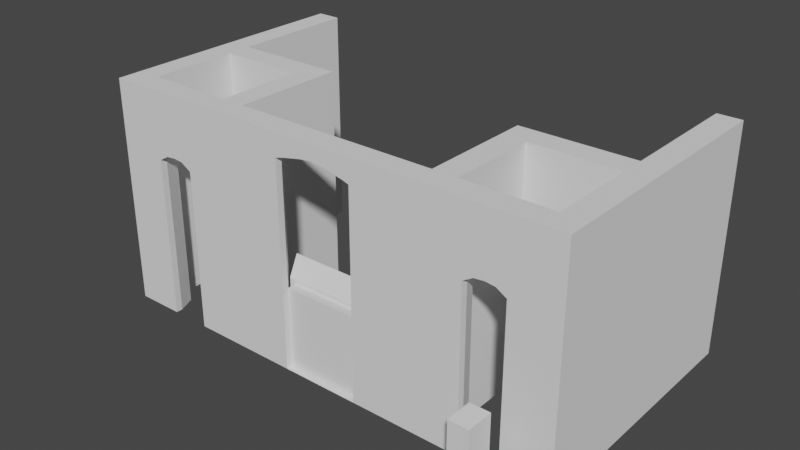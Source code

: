 # Source: Capela.blend  (saved by Blender 2.80.48; exported with 4.5.12 LTS)
import bpy
from mathutils import Matrix  # noqa: F401  (used for matrix-valued properties, if any)

bpy.ops.wm.read_factory_settings(use_empty=True)
scene = bpy.context.scene
scene.name = 'Scene'

# ---- collections
col_collection = bpy.data.collections.new('Collection'); scene.collection.children.link(col_collection)
col_portas = bpy.data.collections.new('POrtas'); scene.collection.children.link(col_portas)

# ---- world
world_world = bpy.data.worlds.new('World'); scene.world = world_world
world_world.use_nodes = True; world_world.node_tree.nodes.clear()
_N = world_world.node_tree.nodes; _L = world_world.node_tree.links
n0 = _N.new('ShaderNodeOutputWorld'); n0.name = 'World Output'; n0.location = (300, 300)
n1 = _N.new('ShaderNodeBackground'); n1.name = 'Background'; n1.location = (10, 300)
n1.inputs[0].default_value = (0.05088, 0.05088, 0.05088, 1.0)
_L.new(n1.outputs[0], n0.inputs[0])
n0.is_active_output = True
world_world.color = (0.05088, 0.05088, 0.05088)
world_world.use_sun_shadow = False
world_world.sun_shadow_jitter_overblur = 0.0

# ---- meshes
me_cube = bpy.data.meshes.new('Cube')
me_cube.from_pydata([(0.9974, 0.0, -0.7921), (2.558, 0.0, -0.7921), (2.558, 0.6, -0.7921), (0.0, 0.6, -0.7921), (0.0, 0.0, -0.7921), (2.558, 0.0, 4.227), (0.9974, 0.0, 4.338), (1.409, 0.6, 4.472), (2.558, 0.6, 4.227), (0.0, 0.6, 4.675), (0.0, 0.0, 4.542), (3.158, 0.0, -0.7921), (3.158, 0.6, -0.7921), (3.158, 0.0, 4.227), (3.458, 0.0, -0.7921), (3.458, 0.6, -0.7921), (3.458, 0.0, 4.227), (3.458, 0.6, 4.227), (3.758, 0.0, -0.7921), (3.575, 0.6, -0.7921), (3.758, 0.0, 3.227), (4.258, 0.6, 3.537), (4.758, 0.0, -0.7921), (4.938, 0.6, -0.7921), (4.758, 0.0, 3.227), (4.938, 0.6, 3.358), (5.058, 0.0, -0.7921), (5.058, 0.6, -0.7921), (5.058, 0.0, 4.227), (5.058, 0.6, 4.227), (5.358, 0.0, -0.7921), (5.358, 0.6, -0.7921), (5.358, 0.0, 4.227), (5.358, 0.6, 4.227), (5.958, 0.0, -0.7921), (5.958, 0.6, -0.7921), (5.958, 0.0, 4.227), (5.958, 0.6, 4.227), (5.358, 1.2, 4.227), (5.958, 1.2, 4.227), (5.958, 2.2, 4.227), (5.358, 2.8, 4.227), (5.358, 3.4, 4.227), (3.458, 2.8, 4.227), (3.158, 2.8, 4.227), (3.158, 3.4, 4.227), (3.158, 2.2, 4.227), (2.558, 2.2, 4.227), (3.158, 1.2, 4.227), (2.558, 1.2, 4.227), (5.358, 1.2, -0.7921), (5.958, 1.2, -0.7921), (5.358, 2.2, 4.227), (5.958, 2.2, -0.7921), (5.358, 2.2, -0.7921), (5.958, 2.8, 4.227), (5.958, 2.8, -0.7921), (5.358, 2.8, -0.7921), (5.958, 3.4, 4.227), (5.958, 3.4, -0.7921), (5.358, 3.4, -0.7921), (5.058, 2.8, -0.7921), (5.058, 2.8, 4.227), (5.058, 3.4, -0.7921), (5.058, 3.4, 4.227), (4.758, 2.8, -0.7921), (4.758, 2.8, 3.227), (4.758, 3.4, -0.7921), (4.758, 3.4, 3.227), (3.758, 2.8, -0.7921), (3.758, 2.8, 3.227), (3.758, 3.4, -0.7921), (3.758, 3.4, 3.227), (3.458, 2.8, -0.7921), (3.458, 3.4, -0.7921), (3.458, 3.4, 4.227), (3.158, 2.8, -0.7921), (3.158, 3.4, -0.7921), (2.558, 2.8, -0.7921), (2.558, 2.8, 4.227), (2.558, 3.4, -0.7921), (2.558, 3.4, 4.227), (3.158, 2.2, -0.7921), (2.558, 2.2, -0.7921), (3.158, 1.2, -0.7921), (2.558, 1.2, -0.7921), (3.158, 0.6, 4.227), (5.958, 4.4, -0.7921), (5.958, 4.4, 4.227), (5.358, 4.4, -0.7921), (5.358, 4.4, 4.227), (5.958, 5.0, -0.7921), (5.958, 5.0, 4.227), (5.358, 5.0, -0.7921), (5.358, 5.0, 4.227), (5.958, 6.0, -0.7921), (5.958, 6.0, 4.227), (5.358, 6.0, -0.7921), (5.358, 6.0, 4.227), (5.958, 6.6, -0.7921), (5.958, 6.6, 4.227), (5.358, 6.6, -0.7921), (5.358, 6.6, 4.227), (0.9974, 0.1654, -0.7921), (2.558, 0.1654, -0.7921), (0.0, 0.1654, -0.7921), (0.9974, 0.1654, 4.338), (0.2836, 0.0, 4.509), (0.0, 0.1654, 4.542), (3.158, 0.1654, -0.7921), (3.458, 0.1654, -0.7921), (0.5673, 0.1654, 4.45), (4.258, 0.1654, 4.911), (0.5673, 0.1654, 4.911), (4.758, 0.1654, -0.7921), (0.5673, 0.0, 4.911), (5.058, 0.1654, -0.7921), (0.5673, 0.6, 4.911), (5.358, 0.1654, -0.7921), (0.5673, 0.0, 4.45), (5.958, 0.1654, -0.7921), (5.958, 0.1654, 4.227), (0.5673, 0.6, 4.584), (1.409, 0.6, -0.7921), (0.9974, 0.1654, 4.911), (1.409, 0.6, 4.911), (2.558, 0.6, 4.911), (2.558, 0.1654, 4.911), (2.558, 0.0, 4.911), (0.9974, 0.0, 4.911), (0.0, 0.6, 4.911), (0.0, 0.0, 4.911), (0.0, 0.1654, 4.911), (3.158, 0.0, 4.911), (3.458, 0.1654, 4.911), (3.458, 0.6, 4.911), (3.458, 0.0, 4.911), (3.758, 0.1654, 4.911), (3.758, 0.6, 4.911), (3.758, 0.0, 4.911), (4.758, 0.1654, 4.911), (4.758, 0.6, 4.911), (4.758, 0.0, 4.911), (5.058, 0.1654, 4.911), (5.058, 0.6, 4.911), (5.058, 0.0, 4.911), (5.358, 0.1654, 4.911), (5.358, 0.6, 4.911), (5.358, 0.0, 4.911), (5.958, 0.1654, 4.911), (5.958, 0.6, 4.911), (5.958, 0.0, 4.911), (5.358, 1.2, 4.911), (5.958, 1.2, 4.911), (5.958, 2.2, 4.911), (5.358, 3.4, 4.911), (5.358, 2.8, 4.911), (3.158, 3.4, 4.911), (3.158, 2.8, 4.911), (3.458, 2.8, 4.911), (2.558, 2.2, 4.911), (3.158, 2.2, 4.911), (2.558, 1.2, 4.911), (3.158, 1.2, 4.911), (5.958, 2.8, 4.911), (5.958, 3.4, 4.911), (5.058, 3.4, 4.911), (5.058, 2.8, 4.911), (4.758, 3.4, 4.911), (4.758, 2.8, 4.911), (3.758, 3.4, 4.911), (3.758, 2.8, 4.911), (3.458, 3.4, 4.911), (2.558, 3.4, 4.911), (2.558, 2.8, 4.911), (3.158, 0.1654, 4.911), (3.158, 0.6, 4.911), (5.358, 2.2, 4.911), (5.358, 4.4, 4.911), (5.958, 4.4, 4.911), (5.358, 5.0, 4.911), (5.958, 5.0, 4.911), (5.358, 6.0, 4.911), (5.958, 6.0, 4.911), (5.358, 6.6, 4.911), (5.958, 6.6, 4.911), (0.2836, 0.0, 4.911), (0.2836, 0.1654, 4.911), (0.2836, 0.1654, 4.509), (0.2836, 0.6, 4.643), (0.2836, 0.6, 4.911), (0.8509, 0.6, 4.521), (0.8509, 0.6, 4.911), (0.8509, 0.0, 4.387), (0.8509, 0.0, 4.911), (0.8509, 0.1654, 4.911), (0.8509, 0.1654, 4.387), (3.758, 0.1654, -0.7921), (3.758, 0.1654, 3.227), (4.258, 0.0, 4.911), (4.758, 0.1654, 3.227), (4.258, 0.6, 4.911), (3.575, 0.6, 3.358), (4.258, 0.1654, 3.406), (4.258, 0.0, 3.406), (4.008, 0.6, 4.911), (4.008, 0.1654, 4.911), (4.008, 0.0, 4.911), (4.008, 0.1654, 3.378), (4.008, 0.0, 3.378), (4.008, 0.6, 3.509), (4.508, 0.0, 3.378), (4.508, 0.1654, 3.378), (4.508, 0.0, 4.911), (4.508, 0.1654, 4.911), (4.508, 0.6, 3.509), (4.508, 0.6, 4.911)], [], [(103, 104, 2, 123), (103, 105, 4, 0), (37, 121, 149, 150), (191, 7, 125, 192), (123, 2, 8, 7), (1, 0, 6, 5), (31, 118, 120, 35), (35, 120, 121, 37), (1, 5, 13, 11), (8, 2, 12, 86), (104, 1, 11, 109), (5, 6, 129, 128), (11, 13, 16, 14), (17, 202, 138, 135), (86, 12, 15, 17), (109, 11, 14, 110), (17, 15, 19, 202), (110, 14, 18, 197), (14, 16, 20, 18), (29, 33, 147, 144), (18, 20, 198, 197), (7, 8, 126, 125), (25, 23, 27, 29), (114, 22, 26, 116), (22, 24, 28, 26), (92, 88, 179, 181), (26, 28, 32, 30), (32, 28, 145, 148), (29, 27, 31, 33), (116, 26, 30, 118), (68, 64, 166, 168), (31, 35, 51, 50), (118, 30, 34, 120), (30, 32, 36, 34), (62, 66, 169, 167), (86, 48, 163, 176), (90, 94, 180, 178), (49, 8, 126, 162), (48, 46, 161, 163), (47, 49, 162, 160), (81, 79, 174, 173), (79, 47, 160, 174), (16, 13, 133, 136), (28, 24, 142, 145), (46, 44, 158, 161), (38, 50, 54, 52), (35, 37, 39, 51), (33, 31, 50, 38), (54, 53, 56, 57), (50, 51, 53, 54), (51, 39, 40, 53), (56, 55, 58, 59), (53, 40, 55, 56), (52, 54, 57, 41), (60, 59, 87, 89), (60, 42, 64, 63), (57, 56, 59, 60), (45, 81, 173, 157), (41, 57, 61, 62), (57, 60, 63, 61), (211, 24, 200, 212), (63, 64, 68, 67), (61, 63, 67, 65), (62, 61, 65, 66), (69, 71, 74, 73), (25, 29, 144, 141), (70, 69, 73, 43), (71, 72, 75, 74), (76, 77, 80, 78), (74, 75, 45, 77), (73, 74, 77, 76), (43, 73, 76, 44), (79, 78, 80, 81), (78, 79, 47, 83), (77, 45, 81, 80), (76, 78, 83, 82), (44, 76, 82, 46), (84, 85, 2, 12), (83, 47, 49, 85), (82, 83, 85, 84), (46, 82, 84, 48), (48, 84, 12, 86), (85, 49, 8, 2), (90, 89, 93, 94), (75, 45, 157, 172), (42, 60, 89, 90), (59, 58, 88, 87), (93, 91, 95, 97), (89, 87, 91, 93), (88, 58, 165, 179), (87, 88, 92, 91), (44, 43, 159, 158), (43, 70, 171, 159), (91, 92, 96, 95), (94, 93, 97, 98), (102, 101, 99, 100), (95, 96, 100, 99), (98, 97, 101, 102), (97, 95, 99, 101), (120, 34, 36, 121), (42, 90, 178, 155), (27, 116, 118, 31), (62, 41, 156, 167), (39, 40, 154, 153), (23, 114, 116, 27), (72, 75, 172, 170), (24, 22, 114, 200), (42, 64, 166, 155), (15, 110, 197, 19), (12, 109, 110, 15), (13, 5, 128, 133), (38, 33, 147, 152), (2, 104, 109, 12), (100, 96, 183, 185), (209, 20, 139, 207), (123, 3, 105, 103), (0, 1, 104, 103), (6, 0, 103, 106), (106, 103, 123, 7), (124, 125, 126, 127), (187, 186, 131, 132), (127, 126, 176, 175), (175, 176, 135, 134), (134, 135, 138, 137), (214, 216, 141, 140), (140, 141, 144, 143), (143, 144, 147, 146), (146, 147, 150, 149), (147, 150, 153, 152), (152, 153, 154, 177), (177, 154, 164, 156), (156, 164, 165, 155), (156, 155, 166, 167), (171, 170, 172, 159), (159, 172, 157, 158), (158, 157, 173, 174), (158, 174, 160, 161), (161, 160, 162, 163), (163, 162, 126, 176), (166, 167, 169, 168), (168, 169, 171, 170), (165, 155, 178, 179), (179, 178, 180, 181), (183, 182, 184, 185), (181, 180, 182, 183), (148, 146, 149, 151), (145, 143, 146, 148), (142, 140, 143, 145), (213, 214, 140, 142), (136, 134, 137, 139), (133, 175, 134, 136), (128, 127, 175, 133), (190, 187, 132, 130), (129, 124, 127, 128), (20, 16, 136, 139), (107, 10, 131, 186), (121, 36, 151, 149), (94, 98, 182, 180), (86, 17, 135, 176), (96, 92, 181, 183), (66, 70, 171, 169), (36, 32, 148, 151), (52, 38, 152, 177), (72, 68, 168, 170), (102, 100, 185, 184), (215, 25, 141, 216), (40, 55, 164, 154), (55, 58, 165, 164), (41, 52, 177, 156), (37, 39, 153, 150), (98, 102, 184, 182), (193, 6, 106, 196), (188, 189, 9, 108), (196, 191, 122, 111), (107, 119, 111, 188), (193, 119, 115, 194), (192, 195, 113, 117), (195, 194, 115, 113), (189, 122, 117, 190), (9, 189, 190, 130), (10, 107, 188, 108), (111, 122, 189, 188), (119, 107, 186, 115), (117, 113, 187, 190), (113, 115, 186, 187), (124, 129, 194, 195), (125, 124, 195, 192), (6, 193, 194, 129), (106, 7, 191, 196), (119, 193, 196, 111), (122, 191, 192, 117), (212, 200, 25, 215), (197, 198, 202, 19), (200, 114, 23, 25), (208, 203, 21, 210), (210, 21, 201, 205), (207, 206, 112, 199), (206, 205, 201, 112), (211, 204, 199, 213), (209, 204, 203, 208), (20, 209, 208, 198), (137, 138, 205, 206), (139, 137, 206, 207), (202, 210, 205, 138), (198, 208, 210, 202), (204, 209, 207, 199), (24, 211, 213, 142), (203, 212, 215, 21), (21, 215, 216, 201), (199, 112, 214, 213), (112, 201, 216, 214), (204, 211, 212, 203)])
_uv = me_cube.uv_layers.new(name='UVMap')
_uv.uv.foreach_set('vector', [0.0, 0.0, 0.0, 0.0, 0.0, 0.0, 0.0, 0.0, 0.0, 0.0, 0.0, 0.0, 0.0, 0.0, 0.0, 0.0, 0.0, 0.0, 0.0, 0.0, 0.0, 0.0, 0.0, 0.0, 0.0, 0.0, 0.0, 0.0, 0.0, 0.0, 0.0, 0.0, 0.0, 0.0, 0.0, 0.0, 0.0, 0.0, 0.0, 0.0, 0.0, 0.0, 0.0, 0.0, 0.0, 0.0, 0.0, 0.0, 0.0, 0.0, 0.0, 0.0, 0.0, 0.0, 0.0, 0.0, 0.0, 0.0, 0.0, 0.0, 0.0, 0.0, 0.0, 0.0, 0.0, 0.0, 0.0, 0.0, 0.0, 0.0, 0.0, 0.0, 0.0, 0.0, 0.0, 0.0, 0.0, 0.0, 0.0, 0.0, 0.0, 0.0, 0.0, 0.0, 0.0, 0.0, 0.0, 0.0, 0.0, 0.0, 0.0, 0.0, 0.0, 0.0, 0.0, 0.0, 0.0, 0.0, 0.0, 0.0, 0.0, 0.0, 0.0, 0.0, 0.0, 0.0, 0.0, 0.0, 0.0, 0.0, 0.0, 0.0, 0.0, 0.0, 0.0, 0.0, 0.0, 0.0, 0.0, 0.0, 0.0, 0.0, 0.0, 0.0, 0.0, 0.0, 0.0, 0.0, 0.0, 0.0, 0.0, 0.0, 0.0, 0.0, 0.0, 0.0, 0.0, 0.0, 0.0, 0.0, 0.0, 0.0, 0.0, 0.0, 0.0, 0.0, 0.0, 0.0, 0.0, 0.0, 0.0, 0.0, 0.0, 0.0, 0.0, 0.0, 0.0, 0.0, 0.0, 0.0, 0.0, 0.0, 0.0, 0.0, 0.0, 0.0, 0.0, 0.0, 0.0, 0.0, 0.0, 0.0, 0.0, 0.0, 0.0, 0.0, 0.0, 0.0, 0.0, 0.0, 0.0, 0.0, 0.0, 0.0, 0.0, 0.0, 0.0, 0.0, 0.0, 0.0, 0.0, 0.0, 0.0, 0.0, 0.0, 0.0, 0.0, 0.0, 0.0, 0.0, 0.0, 0.0, 0.0, 0.0, 0.0, 0.0, 0.0, 0.0, 0.0, 0.0, 0.0, 0.0, 0.0, 0.0, 0.0, 0.0, 0.0, 0.0, 0.0, 0.0, 0.0, 0.0, 0.0, 0.0, 0.0, 0.0, 0.0, 0.0, 0.0, 0.0, 0.0, 0.0, 0.0, 0.0, 0.0, 0.0, 0.0, 0.0, 0.0, 0.0, 0.0, 0.0, 0.0, 0.0, 0.0, 0.0, 0.0, 0.0, 0.0, 0.0, 0.0, 0.0, 0.0, 0.0, 0.0, 0.0, 0.0, 0.0, 0.0, 0.0, 0.0, 0.0, 0.0, 0.0, 0.0, 0.0, 0.0, 0.0, 0.0, 0.0, 0.0, 0.0, 0.0, 0.0, 0.0, 0.0, 0.0, 0.0, 0.0, 0.0, 0.0, 0.0, 0.0, 0.0, 0.0, 0.0, 0.0, 0.0, 0.0, 0.0, 0.0, 0.0, 0.0, 0.0, 0.0, 0.0, 0.0, 0.0, 0.0, 0.0, 0.0, 0.0, 0.0, 0.0, 0.0, 0.0, 0.0, 0.0, 0.0, 0.0, 0.0, 0.0, 0.0, 0.0, 0.0, 0.0, 0.0, 0.0, 0.0, 0.0, 0.0, 0.0, 0.0, 0.0, 0.0, 0.0, 0.0, 0.0, 0.0, 0.0, 0.0, 0.0, 0.0, 0.0, 0.0, 0.0, 0.0, 0.0, 0.0, 0.0, 0.0, 0.0, 0.0, 0.0, 0.0, 0.0, 0.0, 0.0, 0.0, 0.0, 0.0, 0.0, 0.0, 0.0, 0.0, 0.0, 0.0, 0.0, 0.0, 0.0, 0.0, 0.0, 0.0, 0.0, 0.0, 0.0, 0.0, 0.0, 0.0, 0.0, 0.0, 0.0, 0.0, 0.0, 0.0, 0.0, 0.0, 0.0, 0.0, 0.0, 0.0, 0.0, 0.0, 0.0, 0.0, 0.0, 0.0, 0.0, 0.0, 0.0, 0.0, 0.0, 0.0, 0.0, 0.0, 0.0, 0.0, 0.0, 0.0, 0.0, 0.0, 0.0, 0.0, 0.0, 0.0, 0.0, 0.0, 0.0, 0.0, 0.0, 0.0, 0.0, 0.0, 0.0, 0.0, 0.0, 0.0, 0.0, 0.0, 0.0, 0.0, 0.0, 0.0, 0.0, 0.0, 0.0, 0.0, 0.0, 0.0, 0.0, 0.0, 0.0, 0.0, 0.0, 0.0, 0.0, 0.0, 0.0, 0.0, 0.0, 0.0, 0.0, 0.0, 0.0, 0.0, 0.0, 0.0, 0.0, 0.0, 0.0, 0.0, 0.0, 0.0, 0.0, 0.0, 0.0, 0.0, 0.0, 0.0, 0.0, 0.0, 0.0, 0.0, 0.0, 0.0, 0.0, 0.0, 0.0, 0.0, 0.0, 0.0, 0.0, 0.0, 0.0, 0.0, 0.0, 0.0, 0.0, 0.0, 0.0, 0.0, 0.0, 0.0, 0.0, 0.0, 0.0, 0.0, 0.0, 0.0, 0.0, 0.0, 0.0, 0.0, 0.0, 0.0, 0.0, 0.0, 0.0, 0.0, 0.0, 0.0, 0.0, 0.0, 0.0, 0.0, 0.0, 0.0, 0.0, 0.0, 0.0, 0.0, 0.0, 0.0, 0.0, 0.0, 0.0, 0.0, 0.0, 0.0, 0.0, 0.0, 0.0, 0.0, 0.0, 0.0, 0.0, 0.0, 0.0, 0.0, 0.0, 0.0, 0.0, 0.0, 0.0, 0.0, 0.0, 0.0, 0.0, 0.0, 0.0, 0.0, 0.0, 0.0, 0.0, 0.0, 0.0, 0.0, 0.0, 0.0, 0.0, 0.0, 0.0, 0.0, 0.0, 0.0, 0.0, 0.0, 0.0, 0.0, 0.0, 0.0, 0.0, 0.0, 0.0, 0.0, 0.0, 0.0, 0.0, 0.0, 0.0, 0.0, 0.0, 0.0, 0.0, 0.0, 0.0, 0.0, 0.0, 0.0, 0.0, 0.0, 0.0, 0.0, 0.0, 0.0, 0.0, 0.0, 0.0, 0.0, 0.0, 0.0, 0.0, 0.0, 0.0, 0.0, 0.0, 0.0, 0.0, 0.0, 0.0, 0.0, 0.0, 0.0, 0.0, 0.0, 0.0, 0.0, 0.0, 0.0, 0.0, 0.0, 0.0, 0.0, 0.0, 0.0, 0.0, 0.0, 0.0, 0.0, 0.0, 0.0, 0.0, 0.0, 0.0, 0.0, 0.0, 0.0, 0.0, 0.0, 0.0, 0.0, 0.0, 0.0, 0.0, 0.0, 0.0, 0.0, 0.0, 0.0, 0.0, 0.0, 0.0, 0.0, 0.0, 0.0, 0.0, 0.0, 0.0, 0.0, 0.0, 0.0, 0.0, 0.0, 0.0, 0.0, 0.0, 0.0, 0.0, 0.0, 0.0, 0.0, 0.0, 0.0, 0.0, 0.0, 0.0, 0.0, 0.0, 0.0, 0.0, 0.0, 0.0, 0.0, 0.0, 0.0, 0.0, 0.0, 0.0, 0.0, 0.0, 0.0, 0.0, 0.0, 0.0, 0.0, 0.0, 0.0, 0.0, 0.0, 0.0, 0.0, 0.0, 0.0, 0.0, 0.0, 0.0, 0.0, 0.0, 0.0, 0.0, 0.0, 0.0, 0.0, 0.0, 0.0, 0.0, 0.0, 0.0, 0.0, 0.0, 0.0, 0.0, 0.0, 0.0, 0.0, 0.0, 0.0, 0.0, 0.0, 0.0, 0.0, 0.0, 0.0, 0.0, 0.0, 0.0, 0.0, 0.0, 0.0, 0.0, 0.0, 0.0, 0.0, 0.0, 0.0, 0.0, 0.0, 0.0, 0.0, 0.0, 0.0, 0.0, 0.0, 0.0, 0.0, 0.0, 0.0, 0.0, 0.0, 0.0, 0.0, 0.0, 0.0, 0.0, 0.0, 0.0, 0.0, 0.0, 0.0, 0.0, 0.0, 0.0, 0.0, 0.0, 0.0, 0.0, 0.0, 0.0, 0.0, 0.0, 0.0, 0.0, 0.0, 0.0, 0.0, 0.0, 0.0, 0.0, 0.0, 0.0, 0.0, 0.0, 0.0, 0.0, 0.0, 0.0, 0.0, 0.0, 0.0, 0.0, 0.0, 0.0, 0.0, 0.0, 0.0, 0.0, 0.0, 0.0, 0.0, 0.0, 0.0, 0.0, 0.0, 0.0, 0.0, 0.0, 0.0, 0.0, 0.0, 0.0, 0.0, 0.0, 0.0, 0.0, 0.0, 0.0, 0.0, 0.0, 0.0, 0.0, 0.0, 0.0, 0.0, 0.0, 0.0, 0.0, 0.0, 0.0, 0.0, 0.0, 0.0, 0.0, 0.0, 0.0, 0.0, 0.0, 0.0, 0.0, 0.0, 0.0, 0.0, 0.0, 0.0, 0.0, 0.0, 0.0, 0.0, 0.0, 0.0, 0.0, 0.0, 0.0, 0.0, 0.0, 0.0, 0.0, 0.0, 0.0, 0.0, 0.0, 0.0, 0.0, 0.0, 0.0, 0.0, 0.0, 0.0, 0.0, 0.0, 0.0, 0.0, 0.0, 0.0, 0.0, 0.0, 0.0, 0.0, 0.0, 0.0, 0.0, 0.0, 0.0, 0.0, 0.0, 0.0, 0.0, 0.0, 0.0, 0.0, 0.0, 0.0, 0.0, 0.0, 0.0, 0.0, 0.0, 0.0, 0.0, 0.0, 0.0, 0.0, 0.0, 0.0, 0.0, 0.0, 0.0, 0.0, 0.0, 0.0, 0.0, 0.0, 0.0, 0.0, 0.0, 0.0, 0.0, 0.0, 0.0, 0.0, 0.0, 0.0, 0.0, 0.0, 0.0, 0.0, 0.0, 0.0, 0.0, 0.0, 0.0, 0.0, 0.0, 0.0, 0.0, 0.0, 0.0, 0.0, 0.0, 0.0, 0.0, 0.0, 0.0, 0.0, 0.0, 0.0, 0.0, 0.0, 0.0, 0.0, 0.0, 0.0, 0.0, 0.0, 0.0, 0.0, 0.0, 0.0, 0.0, 0.0, 0.0, 0.0, 0.0, 0.0, 0.0, 0.0, 0.0, 0.0, 0.0, 0.0, 0.0, 0.0, 0.0, 0.0, 0.0, 0.0, 0.0, 0.0, 0.0, 0.0, 0.0, 0.0, 0.0, 0.0, 0.0, 0.0, 0.0, 0.0, 0.0, 0.0, 0.0, 0.0, 0.0, 0.0, 0.0, 0.0, 0.0, 0.0, 0.0, 0.0, 0.0, 0.0, 0.0, 0.0, 0.0, 0.0, 0.0, 0.0, 0.0, 0.0, 0.0, 0.0, 0.0, 0.0, 0.0, 0.0, 0.0, 0.0, 0.0, 0.0, 0.0, 0.0, 0.0, 0.0, 0.0, 0.0, 0.0, 0.0, 0.0, 0.0, 0.0, 0.0, 0.0, 0.0, 0.0, 0.0, 0.0, 0.0, 0.0, 0.0, 0.0, 0.0, 0.0, 0.0, 0.0, 0.0, 0.0, 0.0, 0.0, 0.0, 0.0, 0.0, 0.0, 0.0, 0.0, 0.0, 0.0, 0.0, 0.0, 0.0, 0.0, 0.0, 0.0, 0.0, 0.0, 0.0, 0.0, 0.0, 0.0, 0.0, 0.0, 0.0, 0.0, 0.0, 0.0, 0.0, 0.0, 0.0, 0.0, 0.0, 0.0, 0.0, 0.0, 0.0, 0.0, 0.0, 0.0, 0.0, 0.0, 0.0, 0.0, 0.0, 0.0, 0.0, 0.0, 0.0, 0.0, 0.0, 0.0, 0.0, 0.0, 0.0, 0.0, 0.0, 0.0, 0.0, 0.0, 0.0, 0.0, 0.0, 0.0, 0.0, 0.0, 0.0, 0.0, 0.0, 0.0, 0.0, 0.0, 0.0, 0.0, 0.0, 0.0, 0.0, 0.0, 0.0, 0.0, 0.0, 0.0, 0.0, 0.0, 0.0, 0.0, 0.0, 0.0, 0.0, 0.0, 0.0, 0.0, 0.0, 0.0, 0.0, 0.0, 0.0, 0.0, 0.0, 0.0, 0.0, 0.0, 0.0, 0.0, 0.0, 0.0, 0.0, 0.0, 0.0, 0.0, 0.0, 0.0, 0.0, 0.0, 0.0, 0.0, 0.0, 0.0, 0.0, 0.0, 0.0, 0.0, 0.0, 0.0, 0.0, 0.0, 0.0, 0.0, 0.0, 0.0, 0.0, 0.0, 0.0, 0.0, 0.0, 0.0, 0.0, 0.0, 0.0, 0.0, 0.0, 0.0, 0.0, 0.0, 0.0, 0.0, 0.0, 0.0, 0.0, 0.0, 0.0, 0.0, 0.0, 0.0, 0.0, 0.0, 0.0, 0.0, 0.0, 0.0, 0.0, 0.0, 0.0, 0.0, 0.0, 0.0, 0.0, 0.0, 0.0, 0.0, 0.0, 0.0, 0.0, 0.0, 0.0, 0.0, 0.0, 0.0, 0.0, 0.0, 0.0, 0.0, 0.0, 0.0, 0.0, 0.0, 0.0, 0.0, 0.0, 0.0, 0.0, 0.0, 0.0, 0.0, 0.0, 0.0, 0.0, 0.0, 0.0, 0.0, 0.0, 0.0, 0.0, 0.0, 0.0, 0.0, 0.0, 0.0, 0.0, 0.0, 0.0, 0.0, 0.0, 0.0, 0.0, 0.0, 0.0, 0.0, 0.0, 0.0, 0.0, 0.0, 0.0, 0.0, 0.0, 0.0, 0.0, 0.0, 0.0, 0.0, 0.0, 0.0, 0.0, 0.0, 0.0, 0.0, 0.0, 0.0, 0.0, 0.0, 0.0, 0.0, 0.0, 0.0, 0.0, 0.0, 0.0, 0.0, 0.0, 0.0, 0.0, 0.0, 0.0, 0.0, 0.0, 0.0, 0.0, 0.0, 0.0, 0.0, 0.0, 0.0, 0.0, 0.0, 0.0, 0.0, 0.0, 0.0, 0.0, 0.0, 0.0, 0.0, 0.0, 0.0, 0.0, 0.0, 0.0, 0.0, 0.0, 0.0, 0.0, 0.0, 0.0, 0.0, 0.0, 0.0, 0.0, 0.0, 0.0, 0.0, 0.0, 0.0, 0.0, 0.0, 0.0, 0.0, 0.0, 0.0, 0.0, 0.0, 0.0, 0.0, 0.0, 0.0, 0.0, 0.0, 0.0, 0.0, 0.0, 0.0, 0.0, 0.0, 0.0, 0.0, 0.0, 0.0, 0.0, 0.0, 0.0, 0.0, 0.0, 0.0, 0.0, 0.0, 0.0, 0.0, 0.0, 0.0, 0.0, 0.0, 0.0, 0.0, 0.0, 0.0, 0.0, 0.0, 0.0, 0.0, 0.0, 0.0, 0.0, 0.0, 0.0, 0.0, 0.0, 0.0, 0.0, 0.0, 0.0, 0.0, 0.0, 0.0, 0.0, 0.0, 0.0, 0.0, 0.0, 0.0, 0.0, 0.0, 0.0, 0.0, 0.0, 0.0, 0.0, 0.0, 0.0, 0.0, 0.0, 0.0, 0.0, 0.0, 0.0, 0.0, 0.0, 0.0, 0.0, 0.0, 0.0, 0.0, 0.0, 0.0, 0.0, 0.0, 0.0, 0.0, 0.0, 0.0, 0.0, 0.0, 0.0, 0.0, 0.0, 0.0, 0.0, 0.0, 0.0, 0.0, 0.0, 0.0, 0.0, 0.0, 0.0, 0.0, 0.0, 0.0, 0.0, 0.0, 0.0, 0.0, 0.0, 0.0, 0.0, 0.0, 0.0, 0.0, 0.0, 0.0, 0.0, 0.0, 0.0, 0.0, 0.0, 0.0, 0.0, 0.0, 0.0, 0.0, 0.0, 0.0, 0.0, 0.0, 0.0, 0.0, 0.0, 0.0, 0.0, 0.0, 0.0, 0.0, 0.0, 0.0, 0.0, 0.0, 0.0, 0.0, 0.0, 0.0, 0.0, 0.0, 0.0, 0.0, 0.0, 0.0, 0.0, 0.0, 0.0, 0.0, 0.0, 0.0, 0.0, 0.0, 0.0, 0.0, 0.0, 0.0, 0.0, 0.0, 0.0, 0.0, 0.0, 0.0, 0.0, 0.0, 0.0, 0.0, 0.0, 0.0, 0.0, 0.0, 0.0, 0.0, 0.0, 0.0, 0.0, 0.0, 0.0, 0.0, 0.0, 0.0, 0.0, 0.0, 0.0, 0.0, 0.0, 0.0, 0.0, 0.0, 0.0, 0.0, 0.0, 0.0, 0.0, 0.0, 0.0, 0.0, 0.0, 0.0, 0.0, 0.0, 0.0, 0.0, 0.0, 0.0, 0.0, 0.0, 0.0, 0.0, 0.0, 0.0, 0.0, 0.0, 0.0, 0.0, 0.0, 0.0, 0.0, 0.0, 0.0, 0.0, 0.0, 0.0, 0.0, 0.0, 0.0, 0.0, 0.0, 0.0, 0.0, 0.0, 0.0, 0.0, 0.0, 0.0, 0.0, 0.0, 0.0, 0.0, 0.0, 0.0, 0.0, 0.0, 0.0, 0.0, 0.0, 0.0, 0.0, 0.0, 0.0, 0.0, 0.0, 0.0, 0.0, 0.0, 0.0, 0.0, 0.0, 0.0, 0.0, 0.0, 0.0, 0.0, 0.0, 0.0, 0.0, 0.0, 0.0, 0.0, 0.0, 0.0, 0.0, 0.0, 0.0, 0.0, 0.0, 0.0, 0.0, 0.0, 0.0, 0.0, 0.0, 0.0, 0.0, 0.0, 0.0, 0.0, 0.0, 0.0, 0.0, 0.0, 0.0, 0.0, 0.0, 0.0, 0.0, 0.0, 0.0, 0.0, 0.0, 0.0, 0.0, 0.0, 0.0, 0.0, 0.0, 0.0, 0.0, 0.0, 0.0, 0.0, 0.0, 0.0, 0.0, 0.0, 0.0, 0.0, 0.0, 0.0, 0.0, 0.0, 0.0, 0.0, 0.0, 0.0, 0.0, 0.0, 0.0, 0.0, 0.0, 0.0, 0.0, 0.0, 0.0, 0.0, 0.0, 0.0, 0.0, 0.0, 0.0, 0.0])
me_cube.use_remesh_preserve_volume = False
me_cube.use_remesh_preserve_attributes = False
me_cube.use_mirror_vertex_groups = False
me_cube.update()
me_cube_003 = bpy.data.meshes.new('Cube.003')
me_cube_003.from_pydata([(0.5, -1.0, 0.8188), (0.0, -1.0, -0.9812), (0.5, -1.0, -0.9812), (0.0, -1.0, 0.8188), (0.5, -0.3285, 0.8188), (0.0, -0.3285, -0.9812), (0.5, -0.3285, -0.9812), (0.0, -0.3285, 0.8188)], [], [(3, 0, 2, 1), (7, 5, 6, 4), (0, 3, 7, 4), (3, 1, 5, 7), (2, 0, 4, 6), (1, 2, 6, 5)])
_uv = me_cube_003.uv_layers.new(name='UVMap')
_uv.uv.foreach_set('vector', [0.0, 0.0, 0.0, 0.0, 0.0, 0.0, 0.0, 0.0, 0.0, 0.0, 0.0, 0.0, 0.0, 0.0, 0.0, 0.0, 0.0, 0.0, 0.0, 0.0, 0.0, 0.0, 0.0, 0.0, 0.0, 0.0, 0.0, 0.0, 0.0, 0.0, 0.0, 0.0, 0.0, 0.0, 0.0, 0.0, 0.0, 0.0, 0.0, 0.0, 0.0, 0.0, 0.0, 0.0, 0.0, 0.0, 0.0, 0.0])
me_cube_003.use_remesh_preserve_volume = False
me_cube_003.use_remesh_preserve_attributes = False
me_cube_003.use_mirror_vertex_groups = False
me_cube_003.update()
me_plane = bpy.data.meshes.new('Plane')
me_plane.from_pydata([(-1.0, -1.0, 2.799), (1.0, -1.0, 2.799), (-1.0, 1.0, 2.799), (1.0, 1.0, 2.799), (-1.0, -1.0, 2.571), (1.0, -1.0, 2.571), (-1.0, 1.0, 2.571), (1.0, 1.0, 2.571), (-1.153, -1.0, 2.571), (1.148, -1.0, 2.571), (-1.153, 1.109, 2.571), (1.148, 1.109, 2.571), (-1.414, -1.0, 2.082), (1.414, -1.0, 2.082), (-1.414, 1.414, 2.082), (1.414, 1.414, 2.082)], [], [(0, 2, 3, 1), (7, 6, 10, 11), (3, 2, 6, 7), (0, 1, 5, 4), (1, 3, 7, 5), (2, 0, 4, 6), (9, 11, 15, 13), (4, 5, 9, 8), (5, 7, 11, 9), (6, 4, 8, 10), (12, 13, 15, 14), (10, 8, 12, 14), (11, 10, 14, 15), (8, 9, 13, 12)])
_uv = me_plane.uv_layers.new(name='UVMap')
_uv.uv.foreach_set('vector', [0.0, 0.0, 0.0, 1.0, 1.0, 1.0, 1.0, 0.0, 1.0, 1.0, 0.0, 1.0, 0.0, 1.0, 1.0, 1.0, 1.0, 1.0, 0.0, 1.0, 0.0, 1.0, 1.0, 1.0, 0.0, 0.0, 1.0, 0.0, 1.0, 0.0, 0.0, 0.0, 1.0, 0.0, 1.0, 1.0, 1.0, 1.0, 1.0, 0.0, 0.0, 1.0, 0.0, 0.0, 0.0, 0.0, 0.0, 1.0, 1.0, 0.0, 1.0, 1.0, 1.0, 1.0, 1.0, 0.0, 0.0, 0.0, 1.0, 0.0, 1.0, 0.0, 0.0, 0.0, 1.0, 0.0, 1.0, 1.0, 1.0, 1.0, 1.0, 0.0, 0.0, 1.0, 0.0, 0.0, 0.0, 0.0, 0.0, 1.0, 0.0, 0.0, 1.0, 0.0, 1.0, 1.0, 0.0, 1.0, 0.0, 1.0, 0.0, 0.0, 0.0, 0.0, 0.0, 1.0, 1.0, 1.0, 0.0, 1.0, 0.0, 1.0, 1.0, 1.0, 0.0, 0.0, 1.0, 0.0, 1.0, 0.0, 0.0, 0.0])
me_plane.use_remesh_preserve_volume = False
me_plane.use_remesh_preserve_attributes = False
me_plane.use_mirror_vertex_groups = False
me_plane.update()

# ---- objects
ob_cube = bpy.data.objects.new('Cube', me_cube)
ob_cube_001 = bpy.data.objects.new('Cube.001', me_cube_003)
ob_plane = bpy.data.objects.new('Plane', me_plane)

# ---- transforms, parenting, visibility, modifiers, constraints
ob_cube.location = (0.0, 0.0, 0.7732)
ob_cube.lineart.crease_threshold = 0.0
_m = ob_cube.modifiers.new('Mirror', 'MIRROR')
_m.use_clip = True
ob_cube_001.location = (4.327, -0.1104, 0.9812)
ob_cube_001.lineart.crease_threshold = 0.0
ob_plane.location = (0.0, 2.962, 0.9915)
ob_plane.rotation_euler = (1.571, -0.0, 0.0)
ob_plane.lineart.crease_threshold = 0.0

# ---- collection membership
col_collection.objects.link(ob_cube)
col_portas.objects.link(ob_cube_001)
col_portas.objects.link(ob_plane)

# ---- scene / render settings (as saved in the file)
scene.frame_start = 1; scene.frame_end = 250; scene.frame_set(1)
scene.render.engine = 'BLENDER_EEVEE_NEXT'
scene.cycles.use_denoising = False
scene.cycles.samples = 128
scene.cycles.sampling_pattern = 'TABULATED_SOBOL'
scene.cycles.use_adaptive_sampling = False
scene.cycles.use_light_tree = False
scene.view_settings.view_transform = 'Filmic'
bpy.context.view_layer.update()

# ---- added for rendering (the .blend has no active camera and no usable light): camera, sun
cam_auto = bpy.data.cameras.new('AutoCamera')
cam_auto.lens = 50.0
cam_auto.sensor_width = 36.0
cam_auto.clip_end = 1000.0
ob_auto_camera = bpy.data.objects.new('AutoCamera', cam_auto)
scene.collection.objects.link(ob_auto_camera)
ob_auto_camera.location = (14.1523, -14.238, 14.1544)
ob_auto_camera.rotation_euler = (1.09748, -7.21219e-08, 0.694738)
scene.camera = ob_auto_camera
light_auto_sun = bpy.data.lights.new('AutoSun', 'SUN')
light_auto_sun.energy = 3.0
light_auto_sun.angle = 0.0523599
ob_auto_sun = bpy.data.objects.new('AutoSun', light_auto_sun)
scene.collection.objects.link(ob_auto_sun)
ob_auto_sun.rotation_euler = (0.872665, 0.174533, 0.523599)
bpy.context.view_layer.update()
